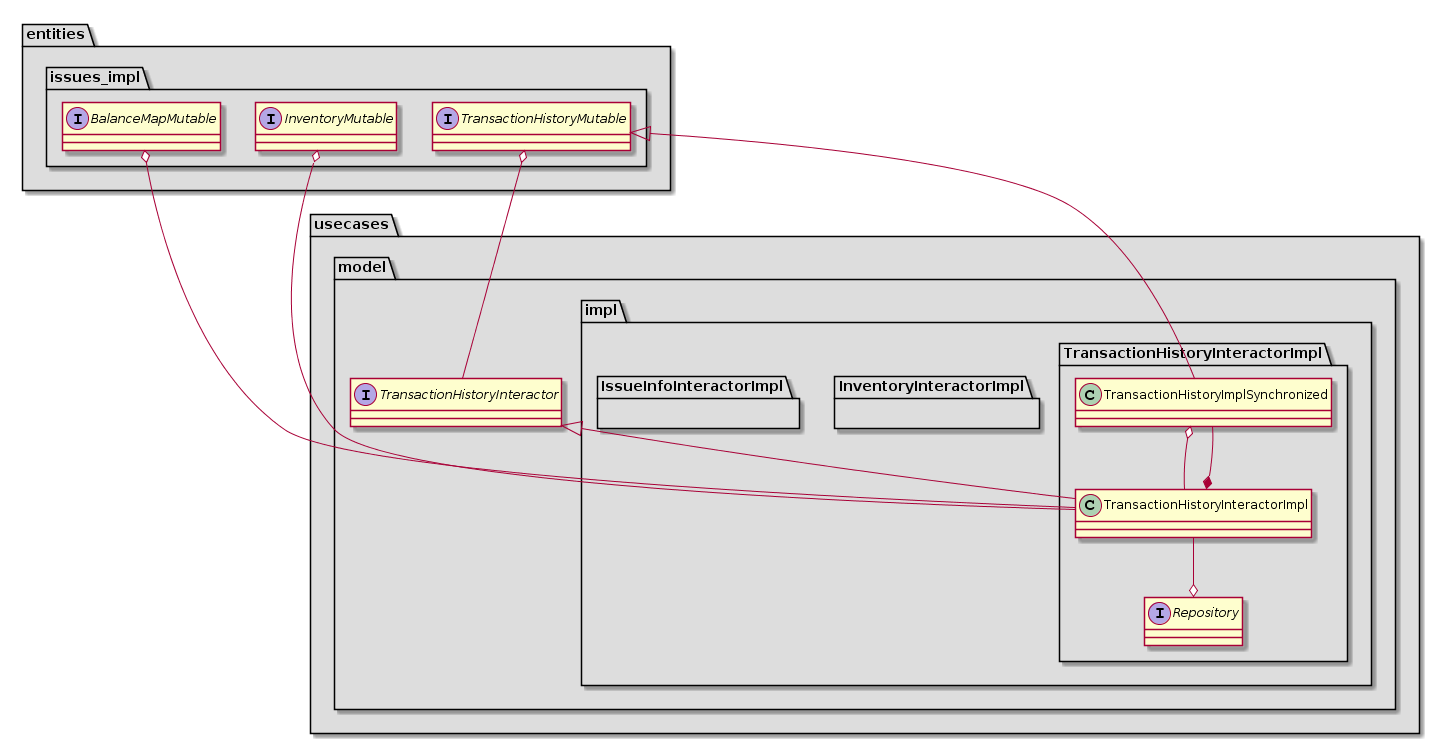

The diagram above was rendered by PlantUML. Its source (embedded in the PNG):
@startuml
namespace entities #DDDDDD {

}
namespace entities.issues_impl #DDDDDD {
interface BalanceMapMutable
interface InventoryMutable
interface TransactionHistoryMutable


}



namespace usecases #DDDDDD {
}


namespace usecases.model #DDDDDD {
interface TransactionHistoryInteractor

entities.issues_impl.TransactionHistoryMutable o--TransactionHistoryInteractor

}

namespace usecases.model.impl #DDDDDD {

}

namespace usecases.model.impl.InventoryInteractorImpl #DDDDDD {

}

namespace usecases.model.impl.IssueInfoInteractorImpl #DDDDDD {

}

namespace usecases.model.impl.TransactionHistoryInteractorImpl #DDDDDD {
class TransactionHistoryInteractorImpl
interface Repository
class TransactionHistoryImplSynchronized


usecases.model.TransactionHistoryInteractor<|--TransactionHistoryInteractorImpl
entities.issues_impl.TransactionHistoryMutable <|-- TransactionHistoryImplSynchronized


entities.issues_impl.BalanceMapMutable o-- TransactionHistoryInteractorImpl
entities.issues_impl.InventoryMutable o-- TransactionHistoryInteractorImpl
TransactionHistoryImplSynchronized o-- TransactionHistoryInteractorImpl
TransactionHistoryImplSynchronized --* TransactionHistoryInteractorImpl
TransactionHistoryInteractorImpl--o Repository

}
@enduml